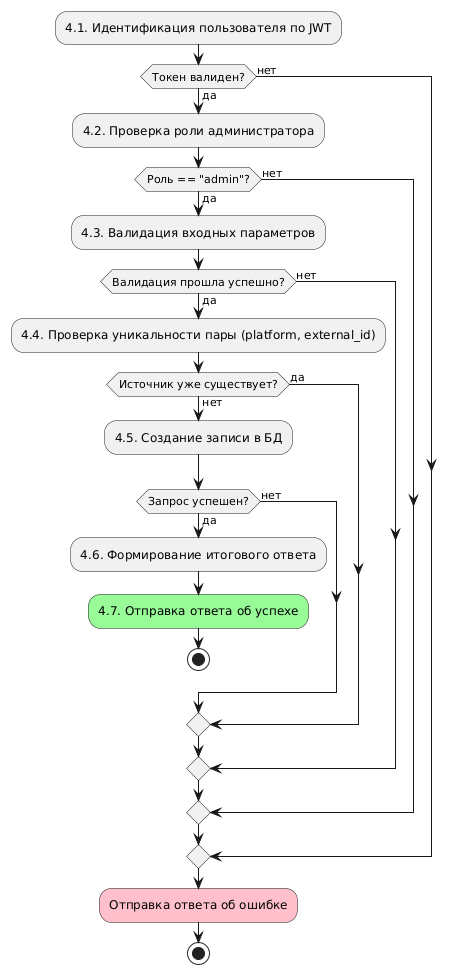

The diagram above was rendered by PlantUML. Its source (embedded in the PNG):
@startuml activity diagram
:4.1. Идентификация пользователя по JWT;
if (Токен валиден?) then (да)
    :4.2. Проверка роли администратора;
    if (Роль == "admin"?) then (да)
        :4.3. Валидация входных параметров;
        if (Валидация прошла успешно?) then (да)
            :4.4. Проверка уникальности пары (platform, external_id);
            if (Источник уже существует?) then (нет)
                :4.5. Создание записи в БД;
                if (Запрос успешен?) then (да)
                    :4.6. Формирование итогового ответа;
                    :4.7. Отправка ответа об успехе;<<#palegreen>>
                    stop
                else (нет)
                endif
            else (да)
            endif
        else (нет)
        endif
    else (нет)
    endif
else (нет)
endif
:Отправка ответа об ошибке;<<#pink>>
stop
@enduml